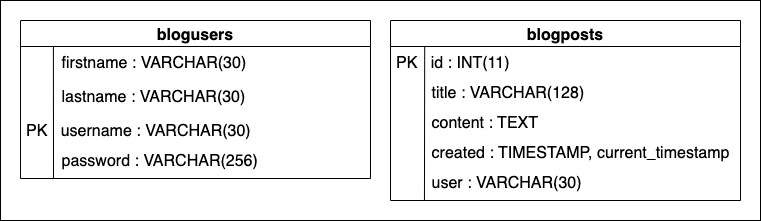

The diagram above was exported from draw.io. Its source (the exported page's mxGraphModel, read from the mxfile embedded in the PNG):
<mxGraphModel dx="1298" dy="809" grid="1" gridSize="10" guides="1" tooltips="1" connect="1" arrows="1" fold="1" page="1" pageScale="1" pageWidth="1560" pageHeight="850" background="none" math="0" shadow="0">
  <root>
    <mxCell id="0" />
    <mxCell id="1" parent="0" />
    <mxCell id="43" value="" style="rounded=0;whiteSpace=wrap;html=1;labelBackgroundColor=none;fontSize=16;" parent="1" vertex="1">
      <mxGeometry width="760" height="220" as="geometry" />
    </mxCell>
    <mxCell id="31" value="blogusers" style="swimlane;fontStyle=1;childLayout=stackLayout;horizontal=1;startSize=26;horizontalStack=0;resizeParent=1;resizeParentMax=0;resizeLast=0;collapsible=1;marginBottom=0;align=center;fontSize=16;" parent="1" vertex="1">
      <mxGeometry x="20" y="20" width="350" height="158" as="geometry" />
    </mxCell>
    <mxCell id="66" value="        firstname : VARCHAR(30)" style="text;strokeColor=none;fillColor=none;spacingLeft=4;spacingRight=4;overflow=hidden;rotatable=0;points=[[0,0.5],[1,0.5]];portConstraint=eastwest;fontSize=16;" parent="31" vertex="1">
      <mxGeometry y="26" width="350" height="34" as="geometry" />
    </mxCell>
    <mxCell id="65" value="        lastname : VARCHAR(30)" style="text;strokeColor=none;fillColor=none;spacingLeft=4;spacingRight=4;overflow=hidden;rotatable=0;points=[[0,0.5],[1,0.5]];portConstraint=eastwest;fontSize=16;" parent="31" vertex="1">
      <mxGeometry y="60" width="350" height="34" as="geometry" />
    </mxCell>
    <mxCell id="32" value="PK   username : VARCHAR(30)" style="text;strokeColor=none;fillColor=none;spacingLeft=4;spacingRight=4;overflow=hidden;rotatable=0;points=[[0,0.5],[1,0.5]];portConstraint=eastwest;fontSize=16;" parent="31" vertex="1">
      <mxGeometry y="94" width="350" height="30" as="geometry" />
    </mxCell>
    <mxCell id="67" value="" style="endArrow=none;html=1;entryX=0.094;entryY=-0.01;entryDx=0;entryDy=0;entryPerimeter=0;" edge="1" parent="31" target="66">
      <mxGeometry width="50" height="50" relative="1" as="geometry">
        <mxPoint x="33" y="158" as="sourcePoint" />
        <mxPoint x="33.44999999999993" y="25.659999999999968" as="targetPoint" />
      </mxGeometry>
    </mxCell>
    <mxCell id="33" value="        password : VARCHAR(256)" style="text;strokeColor=none;fillColor=none;spacingLeft=4;spacingRight=4;overflow=hidden;rotatable=0;points=[[0,0.5],[1,0.5]];portConstraint=eastwest;fontSize=16;" parent="31" vertex="1">
      <mxGeometry y="124" width="350" height="34" as="geometry" />
    </mxCell>
    <mxCell id="36" value="blogposts" style="swimlane;fontStyle=1;childLayout=stackLayout;horizontal=1;startSize=26;horizontalStack=0;resizeParent=1;resizeParentMax=0;resizeLast=0;collapsible=1;marginBottom=0;align=center;fontSize=16;" parent="1" vertex="1">
      <mxGeometry x="390" y="20" width="350" height="180" as="geometry" />
    </mxCell>
    <mxCell id="37" value="PK   id : INT(11)" style="text;strokeColor=none;fillColor=none;spacingLeft=4;spacingRight=4;overflow=hidden;rotatable=0;points=[[0,0.5],[1,0.5]];portConstraint=eastwest;fontSize=16;" parent="36" vertex="1">
      <mxGeometry y="26" width="350" height="30" as="geometry" />
    </mxCell>
    <mxCell id="38" value="        title : VARCHAR(128)" style="text;strokeColor=none;fillColor=none;spacingLeft=4;spacingRight=4;overflow=hidden;rotatable=0;points=[[0,0.5],[1,0.5]];portConstraint=eastwest;fontSize=16;" parent="36" vertex="1">
      <mxGeometry y="56" width="350" height="30" as="geometry" />
    </mxCell>
    <mxCell id="42" value="        content : TEXT" style="text;strokeColor=none;fillColor=none;spacingLeft=4;spacingRight=4;overflow=hidden;rotatable=0;points=[[0,0.5],[1,0.5]];portConstraint=eastwest;fontSize=16;" parent="36" vertex="1">
      <mxGeometry y="86" width="350" height="30" as="geometry" />
    </mxCell>
    <mxCell id="41" value="        created : TIMESTAMP, current_timestamp" style="text;strokeColor=none;fillColor=none;spacingLeft=4;spacingRight=4;overflow=hidden;rotatable=0;points=[[0,0.5],[1,0.5]];portConstraint=eastwest;fontSize=16;" parent="36" vertex="1">
      <mxGeometry y="116" width="350" height="30" as="geometry" />
    </mxCell>
    <mxCell id="39" value="        user : VARCHAR(30)" style="text;strokeColor=none;fillColor=none;spacingLeft=4;spacingRight=4;overflow=hidden;rotatable=0;points=[[0,0.5],[1,0.5]];portConstraint=eastwest;fontSize=16;" parent="36" vertex="1">
      <mxGeometry y="146" width="350" height="34" as="geometry" />
    </mxCell>
    <mxCell id="47" value="" style="endArrow=none;html=1;rounded=0;exitX=0.092;exitY=0;exitDx=0;exitDy=0;exitPerimeter=0;entryX=0.097;entryY=0.99;entryDx=0;entryDy=0;entryPerimeter=0;" parent="36" target="39" edge="1">
      <mxGeometry relative="1" as="geometry">
        <mxPoint x="34.200000000000045" y="26" as="sourcePoint" />
        <mxPoint x="34" y="210" as="targetPoint" />
      </mxGeometry>
    </mxCell>
  </root>
</mxGraphModel>